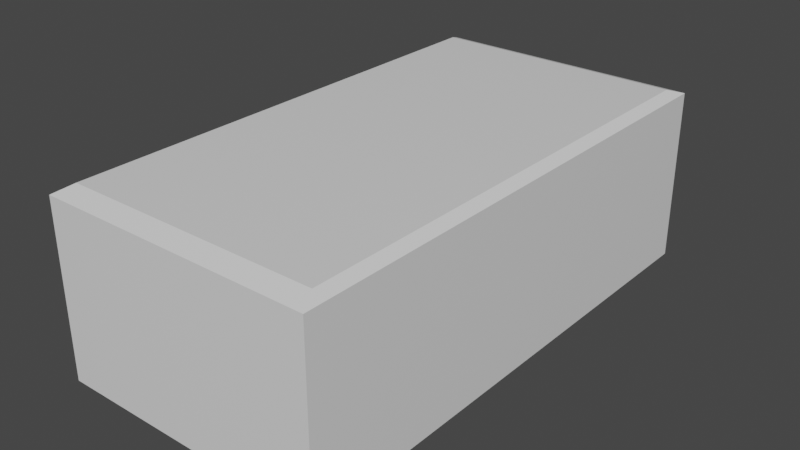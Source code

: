# Source: Display.blend  (saved by Blender 2.80.75; exported with 4.5.12 LTS)
import bpy
from mathutils import Matrix  # noqa: F401  (used for matrix-valued properties, if any)

bpy.ops.wm.read_factory_settings(use_empty=True)
scene = bpy.context.scene
scene.name = 'Scene'

# ---- collections
col_collection = bpy.data.collections.new('Collection'); scene.collection.children.link(col_collection)

# ---- materials (node trees are filled in below, after node groups)
mat_material = bpy.data.materials.new('Material')
mat_material.alpha_threshold = 0.0
mat_material.use_transparent_shadow = False
mat_material.line_color = (0.0, 0.0, 0.0, 1.0)

# ---- material node trees
mat_material.use_nodes = True; mat_material.node_tree.nodes.clear()
_N = mat_material.node_tree.nodes; _L = mat_material.node_tree.links
n0 = _N.new('ShaderNodeOutputMaterial'); n0.name = 'Material Output'; n0.location = (300, 300)
n1 = _N.new('ShaderNodeBsdfPrincipled'); n1.name = 'Principled BSDF'; n1.location = (10, 300)
n1.distribution = 'GGX'
n1.subsurface_method = 'BURLEY'
n1.inputs[2].default_value = 0.4
n1.inputs[3].default_value = 1.45
n1.inputs[27].default_value = (0.0, 0.0, 0.0, 1.0)
n1.inputs[28].default_value = 1.0
_L.new(n1.outputs[0], n0.inputs[0])
n0.is_active_output = True

# ---- world
world_world = bpy.data.worlds.new('World'); scene.world = world_world
world_world.use_nodes = True; world_world.node_tree.nodes.clear()
_N = world_world.node_tree.nodes; _L = world_world.node_tree.links
n0 = _N.new('ShaderNodeOutputWorld'); n0.name = 'World Output'; n0.location = (300, 300)
n1 = _N.new('ShaderNodeBackground'); n1.name = 'Background'; n1.location = (10, 300)
n1.inputs[0].default_value = (0.05088, 0.05088, 0.05088, 1.0)
_L.new(n1.outputs[0], n0.inputs[0])
n0.is_active_output = True
world_world.color = (0.05088, 0.05088, 0.05088)
world_world.use_sun_shadow = False
world_world.sun_shadow_jitter_overblur = 0.0

# ---- meshes
me_cube = bpy.data.meshes.new('Cube')
me_cube.from_pydata([(-1.0, -1.0, 0.7828), (1.0, 1.0, -1.0), (1.0, -1.0, 0.7828), (1.0, -1.0, -1.0), (1.0, 1.0, 0.7828), (-1.0, 1.0, -1.0), (-1.0, 1.0, 0.7828), (-1.0, -1.0, -1.0), (0.9279, 0.9279, 1.0), (1.0, 1.0, 0.9279), (0.9279, -0.9279, 1.0), (1.0, -1.0, 0.9279), (-0.9279, 0.9279, 1.0), (-1.0, 1.0, 0.9279), (-0.9279, -0.9279, 1.0), (-1.0, -1.0, 0.9279), (1.0, -1.0, 0.9279), (1.0, -1.0, 0.7828), (1.0, 1.0, 0.9279), (1.0, 1.0, 0.7828)], [], [(17, 16, 15, 0), (0, 15, 13, 6), (5, 6, 19, 1), (5, 1, 3, 7), (8, 12, 14, 10), (4, 9, 11, 2), (10, 14, 15, 16), (8, 10, 16, 18), (14, 12, 13, 15), (12, 8, 18, 13), (6, 13, 18, 19), (1, 19, 17, 3), (7, 0, 6, 5), (3, 17, 0, 7), (2, 11, 16, 17), (9, 4, 19, 18), (4, 2, 17, 19), (11, 9, 18, 16)])
_uv = me_cube.uv_layers.new(name='UVMap')
_uv.uv.foreach_set('vector', [0.5978, 0.25, 0.616, 0.25, 0.616, 0.5, 0.5978, 0.5, 0.5978, 0.5, 0.616, 0.5, 0.616, 0.75, 0.5978, 0.75, 0.625, 0.5, 0.8478, 0.5, 0.8478, 0.75, 0.625, 0.75, 0.375, 0.75, 0.625, 0.75, 0.625, 1.0, 0.375, 1.0, 0.384, 0.009008, 0.616, 0.009008, 0.616, 0.241, 0.384, 0.241, 0.3478, 0.5, 0.366, 0.5, 0.366, 0.75, 0.3478, 0.75, 0.384, 0.241, 0.616, 0.241, 0.625, 0.25, 0.375, 0.25, 0.384, 0.009008, 0.384, 0.241, 0.375, 0.25, 0.375, 0.0, 0.616, 0.241, 0.616, 0.009008, 0.625, 0.0, 0.625, 0.25, 0.616, 0.009008, 0.384, 0.009008, 0.375, 0.0, 0.625, 0.0, 0.8478, 0.5, 0.866, 0.5, 0.866, 0.75, 0.8478, 0.75, 0.125, 0.5, 0.3478, 0.5, 0.3478, 0.75, 0.125, 0.75, 0.375, 0.5, 0.5978, 0.5, 0.5978, 0.75, 0.375, 0.75, 0.375, 0.25, 0.5978, 0.25, 0.5978, 0.5, 0.375, 0.5, 0.3478, 0.75, 0.366, 0.75, 0.366, 0.75, 0.3478, 0.75, 0.366, 0.5, 0.3478, 0.5, 0.3478, 0.5, 0.366, 0.5, 0.3478, 0.5, 0.3478, 0.75, 0.3478, 0.75, 0.3478, 0.5, 0.366, 0.75, 0.366, 0.5, 0.366, 0.5, 0.366, 0.75])
me_cube.materials.append(mat_material)
me_cube.use_remesh_preserve_volume = False
me_cube.use_remesh_preserve_attributes = False
me_cube.use_mirror_vertex_groups = False
me_cube.update()

# ---- objects
ob_cube = bpy.data.objects.new('Cube', me_cube)

# ---- transforms, parenting, visibility, modifiers, constraints
ob_cube.location = (0.0, 0.0, 0.0)
ob_cube.scale = (1.414, 2.688, 0.933)
ob_cube.lock_rotations_4d = False
ob_cube.empty_display_type = 'ARROWS'
ob_cube.lineart.crease_threshold = 0.0

# ---- collection membership
col_collection.objects.link(ob_cube)

# ---- scene / render settings (as saved in the file)
scene.frame_start = 1; scene.frame_end = 250; scene.frame_set(1)
scene.render.engine = 'BLENDER_EEVEE_NEXT'
scene.cycles.use_denoising = False
scene.cycles.samples = 128
scene.cycles.sampling_pattern = 'TABULATED_SOBOL'
scene.cycles.use_adaptive_sampling = False
scene.cycles.use_light_tree = False
scene.view_settings.view_transform = 'Filmic'
bpy.context.view_layer.update()

# ---- added for rendering (the .blend has no active camera and no usable light): camera, sun
cam_auto = bpy.data.cameras.new('AutoCamera')
cam_auto.lens = 50.0
cam_auto.sensor_width = 36.0
cam_auto.clip_end = 1000.0
ob_auto_camera = bpy.data.objects.new('AutoCamera', cam_auto)
scene.collection.objects.link(ob_auto_camera)
ob_auto_camera.location = (5.87927, -7.05513, 4.70342)
ob_auto_camera.rotation_euler = (1.09748, -7.21219e-08, 0.694738)
scene.camera = ob_auto_camera
light_auto_sun = bpy.data.lights.new('AutoSun', 'SUN')
light_auto_sun.energy = 3.0
light_auto_sun.angle = 0.0523599
ob_auto_sun = bpy.data.objects.new('AutoSun', light_auto_sun)
scene.collection.objects.link(ob_auto_sun)
ob_auto_sun.rotation_euler = (0.872665, 0.174533, 0.523599)
bpy.context.view_layer.update()
